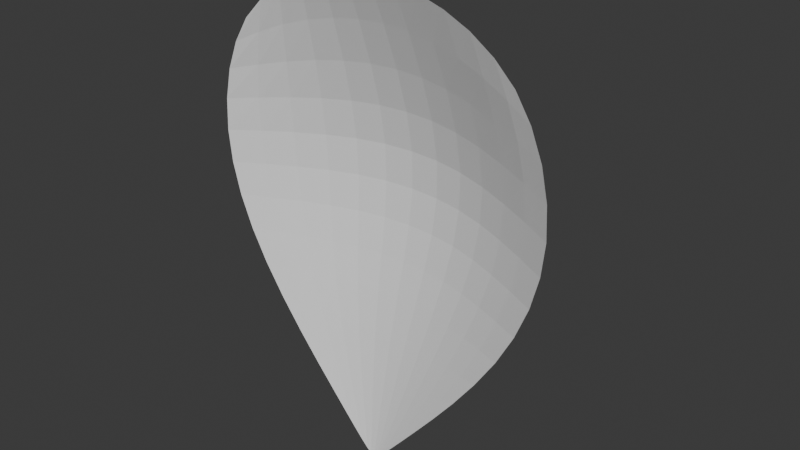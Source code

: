 # Source: blend.blend  (saved by Blender 5.2.44; exported with 4.5.12 LTS)
import bpy
from mathutils import Matrix  # noqa: F401  (used for matrix-valued properties, if any)

bpy.ops.wm.read_factory_settings(use_empty=True)
scene = bpy.context.scene
scene.name = 'Scene'

# ---- collections
col_collection = bpy.data.collections.new('Collection'); scene.collection.children.link(col_collection)

# ---- world
world_world = bpy.data.worlds.new('World'); scene.world = world_world
world_world.use_nodes = True; world_world.node_tree.nodes.clear()
_N = world_world.node_tree.nodes; _L = world_world.node_tree.links
n0 = _N.new('ShaderNodeOutputWorld'); n0.name = 'World Output'; n0.location = (200, 100)
n1 = _N.new('ShaderNodeBackground'); n1.name = 'Background'; n1.location = (-200, 100)
n1.inputs[0].default_value = (0.05088, 0.05088, 0.05088, 1.0)
_L.new(n1.outputs[0], n0.inputs[0])
n0.is_active_output = True
world_world.color = (0.05088, 0.05088, 0.05088)
world_world.sun_shadow_jitter_overblur = 0.0

# ---- meshes
me_x = bpy.data.meshes.new('平面')
me_x.from_pydata([(0.3625, 0.7927, 0.3161), (-0.2744, 0.7927, 0.3161), (0.1248, 0.0002758, 0.3161), (-0.03665, 0.0002758, 0.3161), (0.3477, 0.2644, 0.3161), (0.4403, 0.5286, 0.3161), (0.1443, 0.8997, 0.3161), (-0.05618, 0.8997, 0.3161), (-0.3522, 0.5286, 0.3161), (-0.2596, 0.2644, 0.3161), (0.03655, -0.08466, 0.3161), (0.05159, -0.08466, 0.3161), (0.1761, 0.5286, 0.153), (0.1453, 0.2644, 0.243), (-0.088, 0.5286, 0.153), (-0.05716, 0.2644, 0.243)], [], [(15, 9, 3, 10), (4, 13, 11, 2), (13, 15, 10, 11), (0, 6, 12, 5), (5, 12, 13, 4), (6, 7, 14, 12), (12, 14, 15, 13), (7, 1, 8, 14), (14, 8, 9, 15)])
_uv = me_x.uv_layers.new(name='UV贴图')
_uv.uv.foreach_set('vector', [0.6667, 0.6667, 1.0, 0.6667, 1.0, 1.0, 0.6667, 1.0, 0.0, 0.6667, 0.3333, 0.6667, 0.3333, 1.0, 0.0, 1.0, 0.3333, 0.6667, 0.6667, 0.6667, 0.6667, 1.0, 0.3333, 1.0, 0.0, 0.0, 0.3333, 0.0, 0.3333, 0.3333, 0.0, 0.3333, 0.0, 0.3333, 0.3333, 0.3333, 0.3333, 0.6667, 0.0, 0.6667, 0.3333, 0.0, 0.6667, 0.0, 0.6667, 0.3333, 0.3333, 0.3333, 0.3333, 0.3333, 0.6667, 0.3333, 0.6667, 0.6667, 0.3333, 0.6667, 0.6667, 0.0, 1.0, 0.0, 1.0, 0.3333, 0.6667, 0.3333, 0.6667, 0.3333, 1.0, 0.3333, 1.0, 0.6667, 0.6667, 0.6667])
me_x.update()

# ---- objects
ob_x = bpy.data.objects.new('空物体', None)
ob_x_1 = bpy.data.objects.new('平面', me_x)

# ---- transforms, parenting, visibility, modifiers, constraints
ob_x.location = (0.0, 0.0, 0.0)
ob_x.rotation_euler = (1.571, -0.0, -0.0)
ob_x.empty_display_type = 'IMAGE'
ob_x.empty_display_size = 5.0
ob_x_1.location = (0.4989, -1.914e-07, 1.424)
ob_x_1.rotation_euler = (1.571, -0.0, 0.0)
_m = ob_x_1.modifiers.new('细分', 'SUBSURF')

# ---- collection membership
col_collection.objects.link(ob_x)
col_collection.objects.link(ob_x_1)

# ---- scene / render settings (as saved in the file)
scene.frame_start = 1; scene.frame_end = 250; scene.frame_set(215)
scene.render.engine = 'BLENDER_EEVEE_NEXT'
scene.render.bake_bias = 0.0
scene.render.bake_samples = 0
scene.render.compositor_device = 'GPU'
scene.eevee.use_volume_custom_range = False
scene.eevee.fast_gi_thickness_near = 0.1
scene.eevee.fast_gi_thickness_far = 0.0
scene.eevee.ray_tracing_options.screen_trace_thickness = 0.1
bpy.context.view_layer.update()

# ---- added for rendering (the .blend has no active camera and no usable light): camera, sun
cam_auto = bpy.data.cameras.new('AutoCamera')
cam_auto.lens = 50.0
cam_auto.sensor_width = 36.0
cam_auto.clip_end = 1000.0
ob_auto_camera = bpy.data.objects.new('AutoCamera', cam_auto)
scene.collection.objects.link(ob_auto_camera)
ob_auto_camera.location = (1.72185, -1.64922, 2.77491)
ob_auto_camera.rotation_euler = (1.09748, -7.21219e-08, 0.694738)
scene.camera = ob_auto_camera
light_auto_sun = bpy.data.lights.new('AutoSun', 'SUN')
light_auto_sun.energy = 3.0
light_auto_sun.angle = 0.0523599
ob_auto_sun = bpy.data.objects.new('AutoSun', light_auto_sun)
scene.collection.objects.link(ob_auto_sun)
ob_auto_sun.rotation_euler = (0.872665, 0.174533, 0.523599)
bpy.context.view_layer.update()
